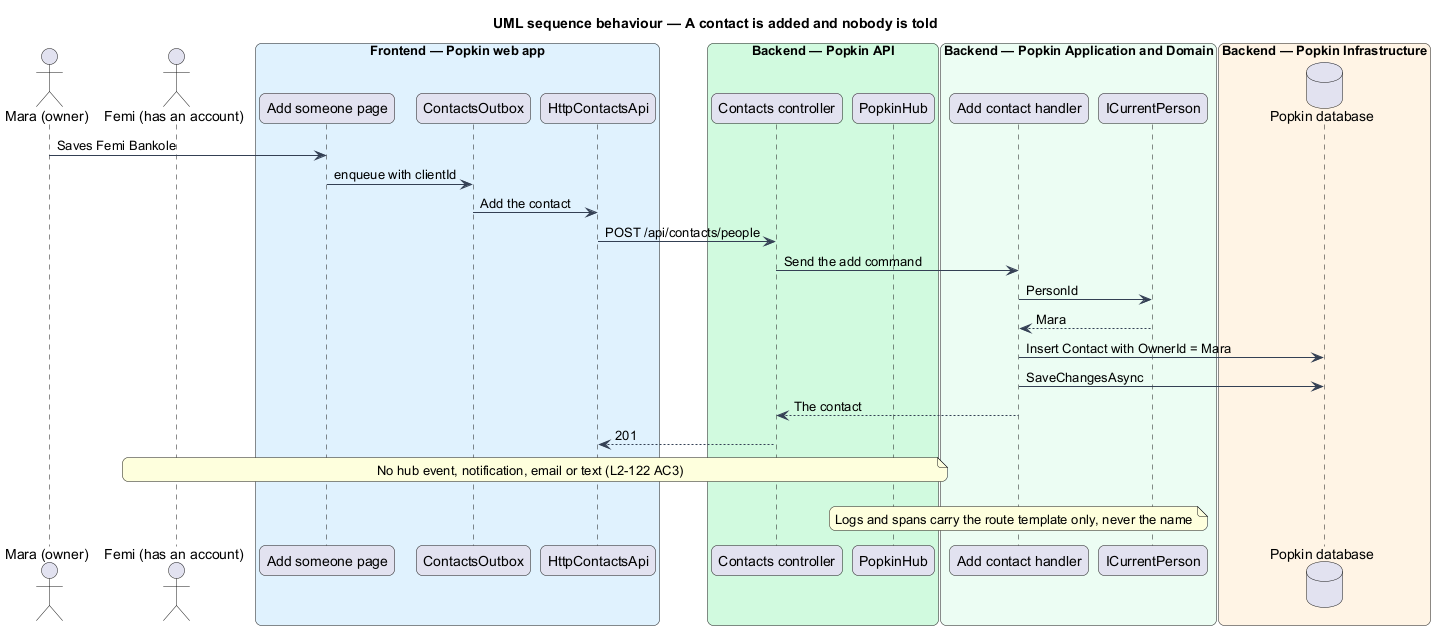

The diagram above was rendered by PlantUML. Its source (embedded in the PNG):
@startuml
title UML sequence behaviour — A contact is added and nobody is told
skinparam backgroundColor #FFFFFF
skinparam shadowing false
skinparam roundcorner 12
skinparam defaultFontName Arial
skinparam ArrowColor #344054
skinparam rectangle {
  BorderColor #344054
  FontColor #101828
}
skinparam package {
  BorderColor #667085
  FontColor #101828
  BackgroundColor #F9FAFB
}
actor "Mara (owner)" as actor
actor "Femi (has an account)" as femi
box "Frontend — Popkin web app" #E0F2FE
  participant "Add someone page" as page
  participant "ContactsOutbox" as outbox
  participant "HttpContactsApi" as client
end box
box "Backend — Popkin API" #D1FADF
  participant "Contacts controller" as controller
  participant "PopkinHub" as hub
end box
box "Backend — Popkin Application and Domain" #ECFDF3
  participant "Add contact handler" as handler
  participant "ICurrentPerson" as current
end box
box "Backend — Popkin Infrastructure" #FFF4E5
  database "Popkin database" as db
end box
actor -> page : Saves Femi Bankole
page -> outbox : enqueue with clientId
outbox -> client : Add the contact
client -> controller : POST /api/contacts/people
controller -> handler : Send the add command
handler -> current : PersonId
current --> handler : Mara
handler -> db : Insert Contact with OwnerId = Mara
handler -> db : SaveChangesAsync
handler --> controller : The contact
controller --> client : 201
note over hub, femi : No hub event, notification, email or text (L2-122 AC3)
hub -[hidden]-> femi
note over handler : Logs and spans carry the route template only, never the name
@enduml